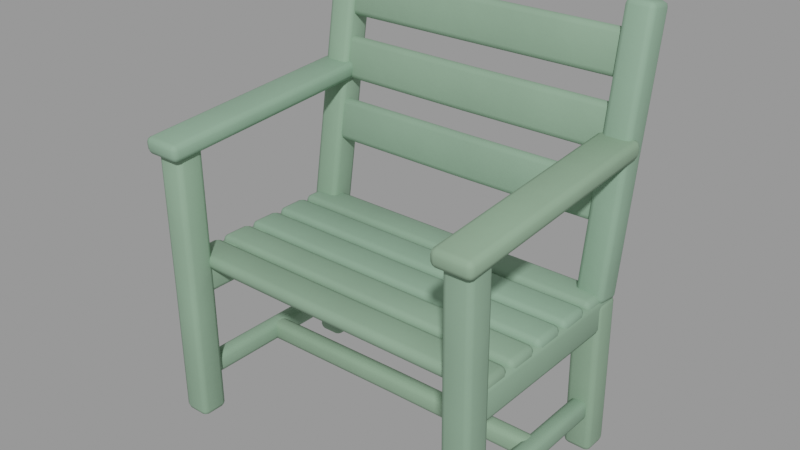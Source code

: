 # Source: out_garden_chair.blend  (saved by Blender 3.4.6; exported with 4.5.12 LTS)
import bpy
from mathutils import Matrix  # noqa: F401  (used for matrix-valued properties, if any)

bpy.ops.wm.read_factory_settings(use_empty=True)
scene = bpy.context.scene
scene.name = 'Scene'

# ---- collections
col_gartenstuhl = bpy.data.collections.new('Gartenstuhl'); scene.collection.children.link(col_gartenstuhl)

# ---- materials (node trees are filled in below, after node groups)
mat_paint = bpy.data.materials.new('paint')
mat_paint.use_transparent_shadow = False

# ---- node groups
ng_auto_smooth = bpy.data.node_groups.new('Auto Smooth', 'GeometryNodeTree')
_s = ng_auto_smooth.interface.new_socket(name='Geometry', in_out='OUTPUT', socket_type='NodeSocketGeometry')
_s = ng_auto_smooth.interface.new_socket(name='Geometry', in_out='INPUT', socket_type='NodeSocketGeometry')
_s = ng_auto_smooth.interface.new_socket(name='Angle', in_out='INPUT', socket_type='NodeSocketFloat')
_s.subtype = 'ANGLE'
_s.min_value = 0.0
_s.max_value = 3.142
ng_auto_smooth.is_modifier = True
_N = ng_auto_smooth.nodes; _L = ng_auto_smooth.links
n0 = _N.new('NodeGroupOutput'); n0.name = 'Group Output'; n0.location = (480, -100)
n1 = _N.new('NodeGroupInput'); n1.name = 'Group Input'; n1.location = (-420, -300)
n2 = _N.new('NodeGroupInput'); n2.name = 'Group Input.001'; n2.location = (-60, -100)
n3 = _N.new('GeometryNodeSetShadeSmooth'); n3.name = 'Set Shade Smooth'; n3.location = (120, -100)
n3.domain = 'EDGE'
n4 = _N.new('GeometryNodeSetShadeSmooth'); n4.name = 'Set Shade Smooth.001'; n4.location = (300, -100)
n5 = _N.new('GeometryNodeInputMeshEdgeAngle'); n5.name = 'Edge Angle'; n5.location = (-420, -220)
n6 = _N.new('GeometryNodeInputEdgeSmooth'); n6.name = 'Is Edge Smooth'; n6.location = (-60, -160)
n7 = _N.new('GeometryNodeInputShadeSmooth'); n7.name = 'Is Face Smooth'; n7.location = (-240, -340)
n8 = _N.new('FunctionNodeBooleanMath'); n8.name = 'Boolean Math'; n8.location = (-60, -220)
n9 = _N.new('FunctionNodeCompare'); n9.name = 'Compare'; n9.location = (-240, -180)
n9.operation = 'LESS_EQUAL'
_L.new(n5.outputs[0], n9.inputs[0])
_L.new(n4.outputs[0], n0.inputs[0])
_L.new(n1.outputs[1], n9.inputs[1])
_L.new(n9.outputs[0], n8.inputs[0])
_L.new(n7.outputs[0], n8.inputs[1])
_L.new(n2.outputs[0], n3.inputs[0])
_L.new(n6.outputs[0], n3.inputs[1])
_L.new(n3.outputs[0], n4.inputs[0])
_L.new(n8.outputs[0], n3.inputs[2])
n0.is_active_output = True

# ---- material node trees
mat_paint.use_nodes = True; mat_paint.node_tree.nodes.clear()
_N = mat_paint.node_tree.nodes; _L = mat_paint.node_tree.links
n0 = _N.new('ShaderNodeBsdfPrincipled'); n0.name = 'Principled BSDF'; n0.location = (10, 300)
n0.distribution = 'GGX'
n0.subsurface_method = 'RANDOM_WALK_SKIN'
n0.inputs[2].default_value = 0.7
n0.inputs[3].default_value = 1.45
n0.inputs[13].default_value = 0.3
n0.inputs[27].default_value = (0.0, 0.0, 0.0, 1.0)
n0.inputs[28].default_value = 1.0
n1 = _N.new('ShaderNodeOutputMaterial'); n1.name = 'Material Output'; n1.location = (300, 300)
n2 = _N.new('ShaderNodeTexCoord'); n2.name = 'Texture Coordinate'; n2.location = (0, 0)
n3 = _N.new('ShaderNodeRGB'); n3.name = 'RGB'; n3.location = (0, 0)
n3.outputs[0].default_value = (0.233, 0.3672, 0.253, 1.0)
n4 = _N.new('ShaderNodeAttribute'); n4.name = 'Attribute'; n4.location = (0, 0)
n4.attribute_name = 'tint'
n5 = _N.new('ShaderNodeMixRGB'); n5.name = 'Mix (Legacy)'; n5.location = (0, 0)
n5.blend_type = 'MULTIPLY'
n5.inputs[0].default_value = 1.0
n6 = _N.new('ShaderNodeTexNoise'); n6.name = 'Noise Texture'; n6.location = (0, 0)
n6.inputs[2].default_value = 4.0
n6.inputs[3].default_value = 4.0
n7 = _N.new('ShaderNodeMapRange'); n7.name = 'Map Range'; n7.location = (0, 0)
n7.inputs[1].default_value = 0.3
n7.inputs[2].default_value = 0.7
n7.inputs[3].default_value = 0.94
n7.inputs[4].default_value = 1.06
n8 = _N.new('ShaderNodeHueSaturation'); n8.name = 'Hue Saturation Value'; n8.location = (0, 0)
n9 = _N.new('ShaderNodeTexNoise'); n9.name = 'Noise Texture.001'; n9.location = (0, 0)
n9.inputs[2].default_value = 6.0
n9.inputs[3].default_value = 8.0
n10 = _N.new('ShaderNodeBump'); n10.name = 'Bump'; n10.location = (0, 0)
n10.inputs[0].default_value = 0.12
n10.inputs[1].default_value = 0.02
n10.inputs[2].default_value = 1.0
_L.new(n0.outputs[0], n1.inputs[0])
_L.new(n3.outputs[0], n5.inputs[1])
_L.new(n4.outputs[0], n5.inputs[2])
_L.new(n2.outputs[3], n6.inputs[0])
_L.new(n6.outputs[0], n7.inputs[0])
_L.new(n5.outputs[0], n8.inputs[4])
_L.new(n7.outputs[0], n8.inputs[2])
_L.new(n2.outputs[3], n9.inputs[0])
_L.new(n8.outputs[0], n0.inputs[0])
_L.new(n9.outputs[0], n10.inputs[3])
_L.new(n10.outputs[0], n0.inputs[5])
n1.is_active_output = True

# ---- meshes
me_bank = bpy.data.meshes.new('Bank')
me_bank.from_pydata([(-0.3056, -0.205, -0.000676), (-0.3054, -0.1555, -0.0008093), (-0.3063, -0.1561, 0.2515), (-0.3065, -0.2057, 0.2515), (-0.2556, -0.2051, -0.0005132), (-0.2567, -0.2059, 0.2514), (-0.2564, -0.1563, 0.2514), (-0.2553, -0.1556, -0.0006384), (-0.3064, -0.1582, 0.5018), (-0.3065, -0.2082, 0.5018), (-0.2568, -0.2085, 0.5018), (-0.2566, -0.1585, 0.5017), (-0.3047, 0.1845, -0.001387), (-0.3068, 0.1833, 0.284), (-0.3068, 0.1333, 0.284), (-0.3048, 0.1342, -0.001464), (-0.2547, 0.1846, -0.001292), (-0.2547, 0.1342, -0.001349), (-0.2569, 0.1333, 0.2842), (-0.2569, 0.1832, 0.2842), (-0.3069, 0.1832, 0.2758), (-0.3082, 0.222, 0.5061), (-0.3082, 0.1728, 0.5145), (-0.3071, 0.1338, 0.2844), (-0.2569, 0.183, 0.2761), (-0.257, 0.1336, 0.2847), (-0.2582, 0.1726, 0.5144), (-0.2581, 0.2217, 0.5061), (-0.3087, 0.2605, 0.7349), (-0.3089, 0.2114, 0.7435), (-0.2588, 0.2116, 0.7435), (-0.2587, 0.2607, 0.7349), (-0.3039, -0.2011, 0.2311), (-0.3041, 0.179, 0.2297), (-0.3046, 0.1785, 0.2899), (-0.304, -0.2012, 0.2914), (-0.2589, -0.2014, 0.2309), (-0.2591, -0.2015, 0.2912), (-0.2595, 0.1784, 0.29), (-0.2591, 0.1789, 0.2298), (-0.3165, -0.2215, 0.4867), (-0.3178, 0.1987, 0.5151), (-0.318, 0.1966, 0.5449), (-0.3167, -0.2239, 0.5166), (-0.2468, -0.222, 0.4866), (-0.247, -0.2244, 0.5164), (-0.2484, 0.1962, 0.5449), (-0.2482, 0.1983, 0.5152), (-0.2957, -0.1808, 0.06211), (-0.2954, 0.1597, 0.06098), (-0.2956, 0.1596, 0.09609), (-0.2958, -0.1809, 0.09737), (-0.2657, -0.181, 0.0621), (-0.2658, -0.181, 0.09736), (-0.2656, 0.1596, 0.09622), (-0.2654, 0.1597, 0.06111), (0.2555, -0.2048, 0.0005356), (0.2554, -0.1542, 0.0008877), (0.2539, -0.1564, 0.2508), (0.2539, -0.2066, 0.2507), (0.3054, -0.2047, 0.0006939), (0.3037, -0.2067, 0.2505), (0.3037, -0.1565, 0.2508), (0.3052, -0.1543, 0.001059), (0.253, -0.1585, 0.4996), (0.2529, -0.2084, 0.4996), (0.3026, -0.2085, 0.4995), (0.3027, -0.1585, 0.4995), (0.2546, 0.1845, 0.0007621), (0.2526, 0.1828, 0.2836), (0.2527, 0.1327, 0.2837), (0.2548, 0.1347, 0.0006755), (0.3047, 0.1842, 0.0008275), (0.3048, 0.1343, 0.0007857), (0.3029, 0.1326, 0.2839), (0.3027, 0.1827, 0.2838), (0.2532, 0.1825, 0.2755), (0.2519, 0.2222, 0.5058), (0.2521, 0.1728, 0.5143), (0.2532, 0.1332, 0.2841), (0.3032, 0.1823, 0.2758), (0.3032, 0.1332, 0.2844), (0.3019, 0.1728, 0.5143), (0.3018, 0.2221, 0.5057), (0.2519, 0.2611, 0.737), (0.2518, 0.2117, 0.7456), (0.3018, 0.2116, 0.7454), (0.302, 0.261, 0.7368), (0.2559, -0.2018, 0.2306), (0.2559, 0.1784, 0.2298), (0.2554, 0.1783, 0.2897), (0.2555, -0.2026, 0.2903), (0.301, -0.2019, 0.2306), (0.3005, -0.2025, 0.2903), (0.3005, 0.1781, 0.2899), (0.3009, 0.1782, 0.23), (0.2426, -0.2219, 0.4845), (0.2423, 0.1985, 0.5153), (0.2423, 0.1963, 0.5454), (0.2426, -0.224, 0.5144), (0.3123, -0.2221, 0.4848), (0.3122, -0.2243, 0.5147), (0.3119, 0.1964, 0.545), (0.3119, 0.1986, 0.515), (0.2646, -0.1796, 0.06298), (0.2643, 0.1592, 0.06286), (0.2641, 0.159, 0.09789), (0.2642, -0.1799, 0.09791), (0.2946, -0.1798, 0.06307), (0.2942, -0.1801, 0.09798), (0.2942, 0.1588, 0.09799), (0.2944, 0.159, 0.06297), (-0.3012, -0.1661, 0.2763), (-0.3012, -0.1065, 0.2761), (-0.3013, -0.1065, 0.3012), (-0.3012, -0.1662, 0.3014), (0.2983, -0.1671, 0.2751), (0.2982, -0.1674, 0.3), (0.2982, -0.1072, 0.3001), (0.2984, -0.1069, 0.2752), (-0.0001682, -0.1671, 0.3001), (-6.099e-05, -0.167, 0.2752), (5.701e-05, -0.107, 0.2756), (-4.401e-05, -0.1072, 0.3005), (-0.3008, -0.09867, 0.2761), (-0.301, -0.03895, 0.2757), (-0.301, -0.03903, 0.3009), (-0.3009, -0.09878, 0.3013), (0.2985, -0.09925, 0.2752), (0.2984, -0.09946, 0.3001), (0.2985, -0.03958, 0.3), (0.2986, -0.03939, 0.2752), (-0.0006596, -0.09931, 0.3008), (-0.0005096, -0.09909, 0.2759), (-0.0007543, -0.03911, 0.2759), (-0.0008987, -0.03939, 0.3008), (-0.3014, -0.03035, 0.2754), (-0.3016, 0.02969, 0.2749), (-0.3017, 0.02961, 0.3001), (-0.3015, -0.03044, 0.3005), (0.2984, -0.03086, 0.2756), (0.2983, -0.03104, 0.3006), (0.2981, 0.02892, 0.3004), (0.2983, 0.02905, 0.2754), (-0.0003757, -0.03134, 0.3), (-0.0001855, -0.03104, 0.2752), (-0.0004944, 0.02882, 0.275), (-0.0006592, 0.02851, 0.2999), (-0.3016, 0.03784, 0.2751), (-0.3019, 0.09782, 0.2749), (-0.3021, 0.09772, 0.3001), (-0.3018, 0.03777, 0.3003), (0.2987, 0.03667, 0.2752), (0.2985, 0.03648, 0.3002), (0.2982, 0.09658, 0.2999), (0.2984, 0.0967, 0.275), (-0.001229, 0.03616, 0.3002), (-0.001052, 0.0365, 0.2753), (-0.001561, 0.09648, 0.2752), (-0.001714, 0.09612, 0.3001), (-0.302, 0.1057, 0.2748), (-0.3018, 0.1657, 0.2748), (-0.3021, 0.1655, 0.2999), (-0.3022, 0.1056, 0.3), (0.2981, 0.1049, 0.275), (0.2978, 0.1047, 0.2999), (0.2976, 0.1648, 0.2997), (0.2979, 0.1649, 0.2747), (-0.001214, 0.1047, 0.3), (-0.001105, 0.1051, 0.2751), (-0.001296, 0.1653, 0.2751), (-0.001447, 0.1649, 0.3), (-0.2824, 0.1604, 0.405), (-0.2825, 0.1819, 0.4013), (-0.2829, 0.1946, 0.4749), (-0.2828, 0.1731, 0.4786), (0.2773, 0.1607, 0.4051), (0.2771, 0.1736, 0.479), (0.277, 0.1953, 0.4751), (0.2773, 0.1825, 0.4012), (-0.002588, 0.1719, 0.4782), (-0.002217, 0.1594, 0.4045), (-0.002343, 0.1811, 0.4007), (-0.002756, 0.1937, 0.4745), (-0.2834, 0.1801, 0.515), (-0.2834, 0.2016, 0.5112), (-0.2838, 0.2148, 0.5845), (-0.2838, 0.1932, 0.5883), (0.2773, 0.1802, 0.5146), (0.2772, 0.1931, 0.589), (0.2771, 0.2149, 0.5852), (0.2772, 0.202, 0.5107), (-0.002652, 0.1922, 0.5881), (-0.002445, 0.1791, 0.5141), (-0.002587, 0.2008, 0.5104), (-0.002804, 0.214, 0.5844), (-0.2841, 0.2002, 0.6239), (-0.2841, 0.2217, 0.6201), (-0.2843, 0.2341, 0.6937), (-0.2843, 0.2126, 0.6975), (0.277, 0.1998, 0.6256), (0.2768, 0.2126, 0.6995), (0.2768, 0.2343, 0.6956), (0.2769, 0.2215, 0.6217), (-0.003574, 0.2121, 0.6987), (-0.00312, 0.1992, 0.6248), (-0.003324, 0.221, 0.6211), (-0.003714, 0.2338, 0.695), (-0.2795, 0.01341, 0.06133), (0.0007403, 0.01532, 0.0627), (0.0005413, 0.01507, 0.0979), (-0.2798, 0.01343, 0.09649), (-0.2796, -0.01669, 0.0614), (-0.2798, -0.01667, 0.09657), (0.0006468, -0.01496, 0.09792), (0.0008352, -0.01472, 0.06272), (0.2801, 0.01509, 0.06312), (0.2799, 0.01481, 0.09816), (0.2798, -0.01505, 0.09822), (0.28, -0.01476, 0.06317)], [], [(0, 3, 2, 1), (4, 7, 6, 5), (3, 9, 8, 2), (5, 6, 11, 10), (0, 4, 5, 3), (1, 2, 6, 7), (3, 5, 10, 9), (2, 8, 11, 6), (0, 1, 7, 4), (9, 10, 11, 8), (12, 15, 14, 13), (16, 19, 18, 17), (12, 16, 17, 15), (13, 14, 18, 19), (12, 13, 19, 16), (15, 17, 18, 14), (20, 23, 22, 21), (24, 27, 26, 25), (21, 22, 29, 28), (27, 31, 30, 26), (20, 24, 25, 23), (28, 29, 30, 31), (20, 21, 27, 24), (23, 25, 26, 22), (21, 28, 31, 27), (22, 26, 30, 29), (32, 35, 34, 33), (36, 39, 38, 37), (32, 36, 37, 35), (33, 34, 38, 39), (32, 33, 39, 36), (35, 37, 38, 34), (40, 43, 42, 41), (44, 47, 46, 45), (40, 44, 45, 43), (41, 42, 46, 47), (40, 41, 47, 44), (43, 45, 46, 42), (48, 51, 50, 49), (52, 55, 54, 53), (48, 52, 53, 51), (49, 50, 54, 55), (48, 49, 55, 52), (51, 53, 54, 50), (56, 59, 58, 57), (60, 63, 62, 61), (59, 65, 64, 58), (61, 62, 67, 66), (56, 60, 61, 59), (57, 58, 62, 63), (59, 61, 66, 65), (58, 64, 67, 62), (56, 57, 63, 60), (65, 66, 67, 64), (68, 71, 70, 69), (72, 75, 74, 73), (68, 72, 73, 71), (69, 70, 74, 75), (68, 69, 75, 72), (71, 73, 74, 70), (76, 79, 78, 77), (80, 83, 82, 81), (77, 78, 85, 84), (83, 87, 86, 82), (76, 80, 81, 79), (84, 85, 86, 87), (76, 77, 83, 80), (79, 81, 82, 78), (77, 84, 87, 83), (78, 82, 86, 85), (88, 91, 90, 89), (92, 95, 94, 93), (88, 92, 93, 91), (89, 90, 94, 95), (88, 89, 95, 92), (91, 93, 94, 90), (96, 99, 98, 97), (100, 103, 102, 101), (96, 100, 101, 99), (97, 98, 102, 103), (96, 97, 103, 100), (99, 101, 102, 98), (104, 107, 106, 105), (108, 111, 110, 109), (104, 108, 109, 107), (105, 106, 110, 111), (104, 105, 111, 108), (107, 109, 110, 106), (112, 115, 114, 113), (116, 119, 118, 117), (112, 121, 120, 115), (113, 114, 123, 122), (121, 116, 117, 120), (122, 123, 118, 119), (112, 113, 122, 121), (115, 120, 123, 114), (121, 122, 119, 116), (120, 117, 118, 123), (124, 127, 126, 125), (128, 131, 130, 129), (124, 133, 132, 127), (125, 126, 135, 134), (133, 128, 129, 132), (134, 135, 130, 131), (124, 125, 134, 133), (127, 132, 135, 126), (133, 134, 131, 128), (132, 129, 130, 135), (136, 139, 138, 137), (140, 143, 142, 141), (136, 145, 144, 139), (137, 138, 147, 146), (145, 140, 141, 144), (146, 147, 142, 143), (136, 137, 146, 145), (139, 144, 147, 138), (145, 146, 143, 140), (144, 141, 142, 147), (148, 151, 150, 149), (152, 155, 154, 153), (148, 157, 156, 151), (149, 150, 159, 158), (157, 152, 153, 156), (158, 159, 154, 155), (148, 149, 158, 157), (151, 156, 159, 150), (157, 158, 155, 152), (156, 153, 154, 159), (160, 163, 162, 161), (164, 167, 166, 165), (160, 169, 168, 163), (161, 162, 171, 170), (169, 164, 165, 168), (170, 171, 166, 167), (160, 161, 170, 169), (163, 168, 171, 162), (169, 170, 167, 164), (168, 165, 166, 171), (172, 175, 174, 173), (176, 179, 178, 177), (172, 181, 180, 175), (173, 174, 183, 182), (181, 176, 177, 180), (182, 183, 178, 179), (172, 173, 182, 181), (175, 180, 183, 174), (181, 182, 179, 176), (180, 177, 178, 183), (184, 187, 186, 185), (188, 191, 190, 189), (184, 193, 192, 187), (185, 186, 195, 194), (193, 188, 189, 192), (194, 195, 190, 191), (184, 185, 194, 193), (187, 192, 195, 186), (193, 194, 191, 188), (192, 189, 190, 195), (196, 199, 198, 197), (200, 203, 202, 201), (196, 205, 204, 199), (197, 198, 207, 206), (205, 200, 201, 204), (206, 207, 202, 203), (196, 197, 206, 205), (199, 204, 207, 198), (205, 206, 203, 200), (204, 201, 202, 207), (208, 211, 210, 209), (212, 215, 214, 213), (209, 210, 217, 216), (215, 219, 218, 214), (208, 212, 213, 211), (216, 217, 218, 219), (208, 209, 215, 212), (211, 213, 214, 210), (209, 216, 219, 215), (210, 214, 218, 217)])
me_bank.polygons.foreach_set('use_smooth', [True] * 178)
_ca = me_bank.color_attributes.new('tint', 'FLOAT_COLOR', 'POINT')
_ca.data.foreach_set('color', [1.042, 1.04, 1.038, 1.0, 1.042, 1.04, 1.038, 1.0, 1.042, 1.04, 1.038, 1.0, 1.042, 1.04, 1.038, 1.0, 1.042, 1.04, 1.038, 1.0, 1.042, 1.04, 1.038, 1.0, 1.042, 1.04, 1.038, 1.0, 1.042, 1.04, 1.038, 1.0, 1.042, 1.04, 1.038, 1.0, 1.042, 1.04, 1.038, 1.0, 1.042, 1.04, 1.038, 1.0, 1.042, 1.04, 1.038, 1.0, 1.003, 1.004, 1.005, 1.0, 1.003, 1.004, 1.005, 1.0, 1.003, 1.004, 1.005, 1.0, 1.003, 1.004, 1.005, 1.0, 1.003, 1.004, 1.005, 1.0, 1.003, 1.004, 1.005, 1.0, 1.003, 1.004, 1.005, 1.0, 1.003, 1.004, 1.005, 1.0, 1.03, 1.029, 1.027, 1.0, 1.03, 1.029, 1.027, 1.0, 1.03, 1.029, 1.027, 1.0, 1.03, 1.029, 1.027, 1.0, 1.03, 1.029, 1.027, 1.0, 1.03, 1.029, 1.027, 1.0, 1.03, 1.029, 1.027, 1.0, 1.03, 1.029, 1.027, 1.0, 1.03, 1.029, 1.027, 1.0, 1.03, 1.029, 1.027, 1.0, 1.03, 1.029, 1.027, 1.0, 1.03, 1.029, 1.027, 1.0, 1.015, 1.006, 0.9972, 1.0, 1.015, 1.006, 0.9972, 1.0, 1.015, 1.006, 0.9972, 1.0, 1.015, 1.006, 0.9972, 1.0, 1.015, 1.006, 0.9972, 1.0, 1.015, 1.006, 0.9972, 1.0, 1.015, 1.006, 0.9972, 1.0, 1.015, 1.006, 0.9972, 1.0, 1.013, 1.033, 1.053, 1.0, 1.013, 1.033, 1.053, 1.0, 1.013, 1.033, 1.053, 1.0, 1.013, 1.033, 1.053, 1.0, 1.013, 1.033, 1.053, 1.0, 1.013, 1.033, 1.053, 1.0, 1.013, 1.033, 1.053, 1.0, 1.013, 1.033, 1.053, 1.0, 1.031, 1.028, 1.025, 1.0, 1.031, 1.028, 1.025, 1.0, 1.031, 1.028, 1.025, 1.0, 1.031, 1.028, 1.025, 1.0, 1.031, 1.028, 1.025, 1.0, 1.031, 1.028, 1.025, 1.0, 1.031, 1.028, 1.025, 1.0, 1.031, 1.028, 1.025, 1.0, 0.9589, 0.9663, 0.9736, 1.0, 0.9589, 0.9663, 0.9736, 1.0, 0.9589, 0.9663, 0.9736, 1.0, 0.9589, 0.9663, 0.9736, 1.0, 0.9589, 0.9663, 0.9736, 1.0, 0.9589, 0.9663, 0.9736, 1.0, 0.9589, 0.9663, 0.9736, 1.0, 0.9589, 0.9663, 0.9736, 1.0, 0.9589, 0.9663, 0.9736, 1.0, 0.9589, 0.9663, 0.9736, 1.0, 0.9589, 0.9663, 0.9736, 1.0, 0.9589, 0.9663, 0.9736, 1.0, 0.9808, 0.9674, 0.954, 1.0, 0.9808, 0.9674, 0.954, 1.0, 0.9808, 0.9674, 0.954, 1.0, 0.9808, 0.9674, 0.954, 1.0, 0.9808, 0.9674, 0.954, 1.0, 0.9808, 0.9674, 0.954, 1.0, 0.9808, 0.9674, 0.954, 1.0, 0.9808, 0.9674, 0.954, 1.0, 1.017, 1.036, 1.056, 1.0, 1.017, 1.036, 1.056, 1.0, 1.017, 1.036, 1.056, 1.0, 1.017, 1.036, 1.056, 1.0, 1.017, 1.036, 1.056, 1.0, 1.017, 1.036, 1.056, 1.0, 1.017, 1.036, 1.056, 1.0, 1.017, 1.036, 1.056, 1.0, 1.017, 1.036, 1.056, 1.0, 1.017, 1.036, 1.056, 1.0, 1.017, 1.036, 1.056, 1.0, 1.017, 1.036, 1.056, 1.0, 0.9934, 0.9961, 0.9988, 1.0, 0.9934, 0.9961, 0.9988, 1.0, 0.9934, 0.9961, 0.9988, 1.0, 0.9934, 0.9961, 0.9988, 1.0, 0.9934, 0.9961, 0.9988, 1.0, 0.9934, 0.9961, 0.9988, 1.0, 0.9934, 0.9961, 0.9988, 1.0, 0.9934, 0.9961, 0.9988, 1.0, 1.052, 1.027, 1.003, 1.0, 1.052, 1.027, 1.003, 1.0, 1.052, 1.027, 1.003, 1.0, 1.052, 1.027, 1.003, 1.0, 1.052, 1.027, 1.003, 1.0, 1.052, 1.027, 1.003, 1.0, 1.052, 1.027, 1.003, 1.0, 1.052, 1.027, 1.003, 1.0, 0.9622, 0.9683, 0.9745, 1.0, 0.9622, 0.9683, 0.9745, 1.0, 0.9622, 0.9683, 0.9745, 1.0, 0.9622, 0.9683, 0.9745, 1.0, 0.9622, 0.9683, 0.9745, 1.0, 0.9622, 0.9683, 0.9745, 1.0, 0.9622, 0.9683, 0.9745, 1.0, 0.9622, 0.9683, 0.9745, 1.0, 0.9914, 0.9848, 0.9782, 1.0, 0.9914, 0.9848, 0.9782, 1.0, 0.9914, 0.9848, 0.9782, 1.0, 0.9914, 0.9848, 0.9782, 1.0, 0.9914, 0.9848, 0.9782, 1.0, 0.9914, 0.9848, 0.9782, 1.0, 0.9914, 0.9848, 0.9782, 1.0, 0.9914, 0.9848, 0.9782, 1.0, 0.9914, 0.9848, 0.9782, 1.0, 0.9914, 0.9848, 0.9782, 1.0, 0.9914, 0.9848, 0.9782, 1.0, 0.9914, 0.9848, 0.9782, 1.0, 1.014, 1.015, 1.017, 1.0, 1.014, 1.015, 1.017, 1.0, 1.014, 1.015, 1.017, 1.0, 1.014, 1.015, 1.017, 1.0, 1.014, 1.015, 1.017, 1.0, 1.014, 1.015, 1.017, 1.0, 1.014, 1.015, 1.017, 1.0, 1.014, 1.015, 1.017, 1.0, 1.014, 1.015, 1.017, 1.0, 1.014, 1.015, 1.017, 1.0, 1.014, 1.015, 1.017, 1.0, 1.014, 1.015, 1.017, 1.0, 0.9978, 1.016, 1.033, 1.0, 0.9978, 1.016, 1.033, 1.0, 0.9978, 1.016, 1.033, 1.0, 0.9978, 1.016, 1.033, 1.0, 0.9978, 1.016, 1.033, 1.0, 0.9978, 1.016, 1.033, 1.0, 0.9978, 1.016, 1.033, 1.0, 0.9978, 1.016, 1.033, 1.0, 0.9978, 1.016, 1.033, 1.0, 0.9978, 1.016, 1.033, 1.0, 0.9978, 1.016, 1.033, 1.0, 0.9978, 1.016, 1.033, 1.0, 0.9999, 1.022, 1.043, 1.0, 0.9999, 1.022, 1.043, 1.0, 0.9999, 1.022, 1.043, 1.0, 0.9999, 1.022, 1.043, 1.0, 0.9999, 1.022, 1.043, 1.0, 0.9999, 1.022, 1.043, 1.0, 0.9999, 1.022, 1.043, 1.0, 0.9999, 1.022, 1.043, 1.0, 0.9999, 1.022, 1.043, 1.0, 0.9999, 1.022, 1.043, 1.0, 0.9999, 1.022, 1.043, 1.0, 0.9999, 1.022, 1.043, 1.0, 0.9731, 0.9853, 0.9974, 1.0, 0.9731, 0.9853, 0.9974, 1.0, 0.9731, 0.9853, 0.9974, 1.0, 0.9731, 0.9853, 0.9974, 1.0, 0.9731, 0.9853, 0.9974, 1.0, 0.9731, 0.9853, 0.9974, 1.0, 0.9731, 0.9853, 0.9974, 1.0, 0.9731, 0.9853, 0.9974, 1.0, 0.9731, 0.9853, 0.9974, 1.0, 0.9731, 0.9853, 0.9974, 1.0, 0.9731, 0.9853, 0.9974, 1.0, 0.9731, 0.9853, 0.9974, 1.0, 0.9654, 0.9726, 0.9798, 1.0, 0.9654, 0.9726, 0.9798, 1.0, 0.9654, 0.9726, 0.9798, 1.0, 0.9654, 0.9726, 0.9798, 1.0, 0.9654, 0.9726, 0.9798, 1.0, 0.9654, 0.9726, 0.9798, 1.0, 0.9654, 0.9726, 0.9798, 1.0, 0.9654, 0.9726, 0.9798, 1.0, 0.9654, 0.9726, 0.9798, 1.0, 0.9654, 0.9726, 0.9798, 1.0, 0.9654, 0.9726, 0.9798, 1.0, 0.9654, 0.9726, 0.9798, 1.0, 0.9923, 0.9904, 0.9886, 1.0, 0.9923, 0.9904, 0.9886, 1.0, 0.9923, 0.9904, 0.9886, 1.0, 0.9923, 0.9904, 0.9886, 1.0, 0.9923, 0.9904, 0.9886, 1.0, 0.9923, 0.9904, 0.9886, 1.0, 0.9923, 0.9904, 0.9886, 1.0, 0.9923, 0.9904, 0.9886, 1.0, 0.9923, 0.9904, 0.9886, 1.0, 0.9923, 0.9904, 0.9886, 1.0, 0.9923, 0.9904, 0.9886, 1.0, 0.9923, 0.9904, 0.9886, 1.0, 0.9943, 0.9918, 0.9894, 1.0, 0.9943, 0.9918, 0.9894, 1.0, 0.9943, 0.9918, 0.9894, 1.0, 0.9943, 0.9918, 0.9894, 1.0, 0.9943, 0.9918, 0.9894, 1.0, 0.9943, 0.9918, 0.9894, 1.0, 0.9943, 0.9918, 0.9894, 1.0, 0.9943, 0.9918, 0.9894, 1.0, 0.9943, 0.9918, 0.9894, 1.0, 0.9943, 0.9918, 0.9894, 1.0, 0.9943, 0.9918, 0.9894, 1.0, 0.9943, 0.9918, 0.9894, 1.0, 1.041, 1.02, 0.9983, 1.0, 1.041, 1.02, 0.9983, 1.0, 1.041, 1.02, 0.9983, 1.0, 1.041, 1.02, 0.9983, 1.0, 1.041, 1.02, 0.9983, 1.0, 1.041, 1.02, 0.9983, 1.0, 1.041, 1.02, 0.9983, 1.0, 1.041, 1.02, 0.9983, 1.0, 1.041, 1.02, 0.9983, 1.0, 1.041, 1.02, 0.9983, 1.0, 1.041, 1.02, 0.9983, 1.0, 1.041, 1.02, 0.9983, 1.0])
me_bank.materials.append(mat_paint)
me_bank.update()

# ---- objects
ob_bank = bpy.data.objects.new('Bank', me_bank)

# ---- transforms, parenting, visibility, modifiers, constraints
ob_bank.location = (0.0, 0.0, 0.0)
_m = ob_bank.modifiers.new('Weiche Kanten', 'BEVEL')
_m.width = 0.0096
_m.width_pct = 0.0096
_m.segments = 2
_m.angle_limit = 0.6981
_m = ob_bank.modifiers.new('Auto Smooth', 'NODES')
_m.node_group = ng_auto_smooth
_gi = [s.identifier for s in ng_auto_smooth.interface.items_tree if s.item_type == 'SOCKET' and s.in_out == 'INPUT']
_m[_gi[1]] = 0.8727  # 'Angle'

# ---- collection membership
col_gartenstuhl.objects.link(ob_bank)

# ---- scene / render settings (as saved in the file)
scene.frame_start = 1; scene.frame_end = 250; scene.frame_set(1)
scene.render.engine = 'BLENDER_EEVEE_NEXT'
scene.cycles.sampling_pattern = 'TABULATED_SOBOL'
scene.cycles.use_light_tree = False
scene.view_settings.view_transform = 'Filmic'
bpy.context.view_layer.update()

# ---- added for rendering (the .blend has no active camera and no usable light): camera, sun + grey world if the file has none
cam_auto = bpy.data.cameras.new('AutoCamera')
cam_auto.lens = 50.0
cam_auto.sensor_width = 36.0
cam_auto.clip_end = 1000.0
ob_auto_camera = bpy.data.objects.new('AutoCamera', cam_auto)
scene.collection.objects.link(ob_auto_camera)
ob_auto_camera.location = (1.0047, -1.19108, 1.17726)
ob_auto_camera.rotation_euler = (1.09748, -7.21219e-08, 0.694738)
scene.camera = ob_auto_camera
light_auto_sun = bpy.data.lights.new('AutoSun', 'SUN')
light_auto_sun.energy = 3.0
light_auto_sun.angle = 0.0523599
ob_auto_sun = bpy.data.objects.new('AutoSun', light_auto_sun)
scene.collection.objects.link(ob_auto_sun)
ob_auto_sun.rotation_euler = (0.872665, 0.174533, 0.523599)
if scene.world is None:
    world_auto = bpy.data.worlds.new('AutoWorld')
    world_auto.color = (0.3, 0.3, 0.3)
    scene.world = world_auto
bpy.context.view_layer.update()

